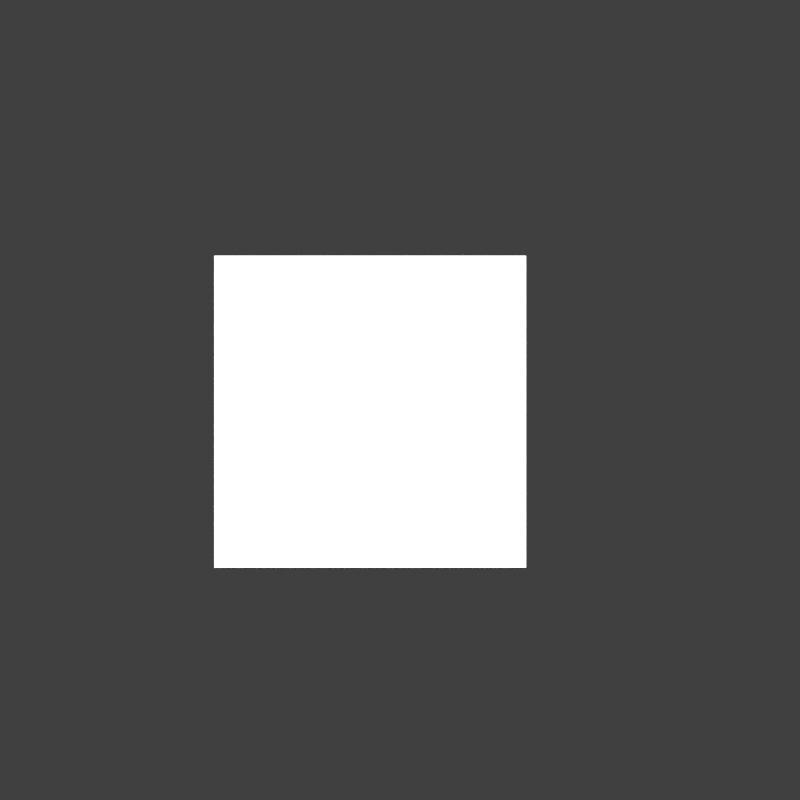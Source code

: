 # Source: IfcAnnotation_Text_Smart_01.blend  (saved by Blender 3.0.42; exported with 4.5.12 LTS)
import bpy
from mathutils import Matrix  # noqa: F401  (used for matrix-valued properties, if any)

bpy.ops.wm.read_factory_settings(use_empty=True)
scene = bpy.context.scene
scene.name = 'Scene'

# ---- collections
col_ifcproject_my_project = bpy.data.collections.new('IfcProject/My Project'); scene.collection.children.link(col_ifcproject_my_project)
col_ifcsite_my_site = bpy.data.collections.new('IfcSite/My Site'); col_ifcproject_my_project.children.link(col_ifcsite_my_site)
col_ifcbuilding_my_building = bpy.data.collections.new('IfcBuilding/My Building'); col_ifcsite_my_site.children.link(col_ifcbuilding_my_building)
col_ifcbuildingstorey_my_storey = bpy.data.collections.new('IfcBuildingStorey/My Storey'); col_ifcbuilding_my_building.children.link(col_ifcbuildingstorey_my_storey)
col_types = bpy.data.collections.new('Types'); col_ifcproject_my_project.children.link(col_types)
col_views = bpy.data.collections.new('Views'); col_ifcproject_my_project.children.link(col_views)
col_ifcgroup_plan_view = bpy.data.collections.new('IfcGroup/PLAN_VIEW'); col_views.children.link(col_ifcgroup_plan_view)

# ---- materials (node trees are filled in below, after node groups)
mat_testy_material = bpy.data.materials.new('Testy Material')

# ---- material node trees
mat_testy_material.use_nodes = True; mat_testy_material.node_tree.nodes.clear()
_N = mat_testy_material.node_tree.nodes; _L = mat_testy_material.node_tree.links
n0 = _N.new('ShaderNodeBsdfPrincipled'); n0.name = 'Principled BSDF'; n0.location = (10, 300)
n0.distribution = 'GGX'
n0.subsurface_method = 'RANDOM_WALK_SKIN'
n0.inputs[3].default_value = 1.45
n0.inputs[27].default_value = (0.0, 0.0, 0.0, 1.0)
n0.inputs[28].default_value = 1.0
n1 = _N.new('ShaderNodeOutputMaterial'); n1.name = 'Material Output'; n1.location = (300, 300)
_L.new(n0.outputs[0], n1.inputs[0])
n1.is_active_output = True

# ---- world
world_world = bpy.data.worlds.new('World'); scene.world = world_world
world_world.use_nodes = True; world_world.node_tree.nodes.clear()
_N = world_world.node_tree.nodes; _L = world_world.node_tree.links
n0 = _N.new('ShaderNodeOutputWorld'); n0.name = 'World Output'; n0.location = (300, 300)
n1 = _N.new('ShaderNodeBackground'); n1.name = 'Background'; n1.location = (10, 300)
n1.inputs[0].default_value = (0.05088, 0.05088, 0.05088, 1.0)
_L.new(n1.outputs[0], n0.inputs[0])
n0.is_active_output = True
world_world.color = (1.0, 1.0, 1.0)
world_world.use_sun_shadow = False
world_world.sun_shadow_jitter_overblur = 0.0

# ---- cameras
cam_24_184 = bpy.data.cameras.new('24/184')
cam_24_184.type = 'ORTHO'
cam_24_184.clip_end = 10.0
cam_24_184.ortho_scale = 7.7

# ---- lights
light_sun = bpy.data.lights.new('Sun', 'SUN')
light_sun.transmission_factor = 0.0
light_sun.angle = 0.0
light_sun.energy = 5.0
light_sun.shadow_soft_size = 0.0381
light_sun.shadow_cascade_max_distance = 30.48
light_sun.shadow_cascade_exponent = 1.0
light_sun.shadow_cascade_fade = 0.0

# ---- meshes
me_24_207 = bpy.data.meshes.new('24/207')
me_24_207.from_pydata([(0.0, 0.0, 0.0), (0.0, 3.0, 0.0), (3.0, 3.0, 0.0), (3.0, 0.0, 0.0)], [], [(2, 1, 0, 3)])
me_24_207.materials.append(mat_testy_material)
me_24_207.use_remesh_fix_poles = True
me_24_207.use_remesh_preserve_attributes = False
me_24_207.update()

# ---- objects
ob_sun = bpy.data.objects.new('Sun', light_sun)
ob_sun_001 = bpy.data.objects.new('Sun.001', light_sun)
ob_ifcproject_my_project = bpy.data.objects.new('IfcProject/My Project', None)
ob_ifcsite_my_site = bpy.data.objects.new('IfcSite/My Site', None)
ob_ifcbuilding_my_building = bpy.data.objects.new('IfcBuilding/My Building', None)
ob_ifcbuildingstorey_my_storey = bpy.data.objects.new('IfcBuildingStorey/My Storey', None)
ob_ifcslab_slab = bpy.data.objects.new('IfcSlab/Slab', me_24_207)
ob_ifcslabtype_empty = bpy.data.objects.new('IfcSlabType/Empty', None)
ob_ifcannotation_plan_view = bpy.data.objects.new('IfcAnnotation/PLAN_VIEW', cam_24_184)
ob_ifcannotation_text_001 = bpy.data.objects.new('IfcAnnotation/TEXT.001', None)

# ---- transforms, parenting, visibility, modifiers, constraints
ob_sun.location = (-6.096, -6.096, 6.096)
ob_sun.rotation_euler = (0.0, 0.3491, -2.379)
ob_sun_001.location = (6.096, 6.096, 6.096)
ob_sun_001.rotation_euler = (0.0, 0.3491, 0.7854)
ob_ifcproject_my_project.location = (0.0, 0.0, 0.0)
ob_ifcsite_my_site.location = (0.0, 0.0, 0.0)
ob_ifcbuilding_my_building.location = (0.0, 0.0, 0.0)
ob_ifcbuildingstorey_my_storey.location = (0.0, 0.0, 0.0)
ob_ifcslab_slab.location = (2.98e-08, 0.0, -0.1524)
_m = ob_ifcslab_slab.modifiers.new('Slab Depth', 'SOLIDIFY')
_m.thickness = 0.1524
_m.offset = 1.0
_m.use_even_offset = True
ob_ifcslabtype_empty.location = (2.98e-08, 0.0, 0.0)
ob_ifcannotation_plan_view.location = (1.787, 1.612, 0.5343)
ob_ifcannotation_text_001.location = (0.3572, 0.328, 0.1608)

# ---- collection membership
scene.collection.objects.link(ob_sun)
scene.collection.objects.link(ob_sun_001)
col_ifcproject_my_project.objects.link(ob_ifcproject_my_project)
col_ifcsite_my_site.objects.link(ob_ifcsite_my_site)
col_ifcbuilding_my_building.objects.link(ob_ifcbuilding_my_building)
col_ifcbuildingstorey_my_storey.objects.link(ob_ifcbuildingstorey_my_storey)
col_ifcbuildingstorey_my_storey.objects.link(ob_ifcslab_slab)
col_types.objects.link(ob_ifcslabtype_empty)
col_ifcgroup_plan_view.objects.link(ob_ifcannotation_plan_view)
col_ifcgroup_plan_view.objects.link(ob_ifcannotation_text_001)

# ---- scene / render settings (as saved in the file)
scene.camera = ob_ifcannotation_plan_view
scene.frame_start = 1; scene.frame_end = 250; scene.frame_set(1)
scene.render.engine = 'BLENDER_WORKBENCH'
scene.render.resolution_x = 1000
scene.render.resolution_y = 1000
scene.cycles.use_denoising = False
scene.cycles.sampling_pattern = 'TABULATED_SOBOL'
scene.cycles.use_light_tree = False
scene.view_settings.view_transform = 'Standard'
bpy.context.view_layer.update()

